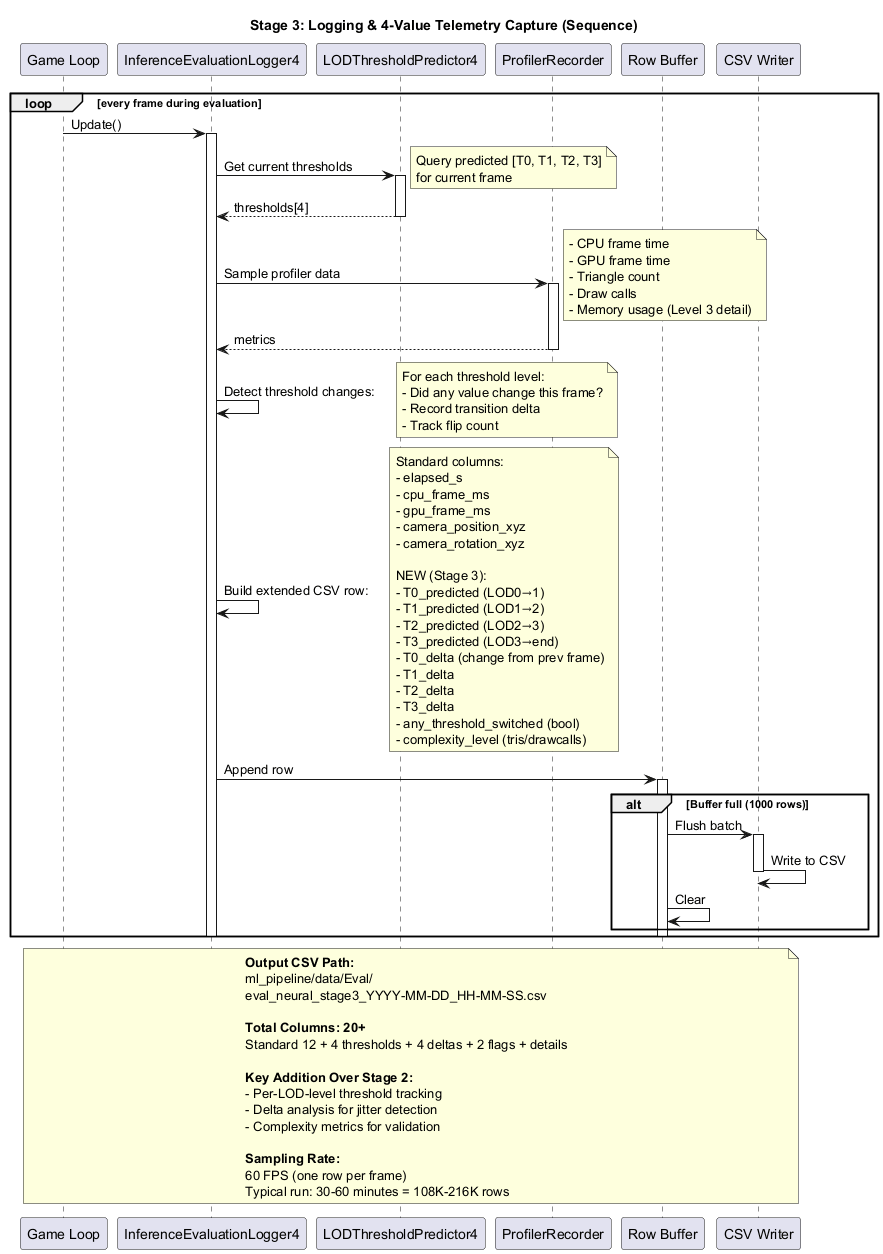

The diagram above was rendered by PlantUML. Its source (embedded in the PNG):
@startuml Stage_3_Logging_4ValueTelemetry

title Stage 3: Logging & 4-Value Telemetry Capture (Sequence)

participant "Game Loop" as gl
participant "InferenceEvaluationLogger4" as iel4
participant "LODThresholdPredictor4" as ltp4
participant "ProfilerRecorder" as pr
participant "Row Buffer" as buf
participant "CSV Writer" as cw

loop every frame during evaluation
  gl -> iel4: Update()
  activate iel4

  iel4 -> ltp4: Get current thresholds
  note right
    Query predicted [T0, T1, T2, T3]
    for current frame
  end note
  activate ltp4
  ltp4 --> iel4: thresholds[4]
  deactivate ltp4

  iel4 -> pr: Sample profiler data
  activate pr
  note right
    - CPU frame time
    - GPU frame time
    - Triangle count
    - Draw calls
    - Memory usage (Level 3 detail)
  end note
  pr --> iel4: metrics
  deactivate pr

  iel4 -> iel4: Detect threshold changes:
  note right
    For each threshold level:
    - Did any value change this frame?
    - Record transition delta
    - Track flip count
  end note

  iel4 -> iel4: Build extended CSV row:
  note right
    Standard columns:
    - elapsed_s
    - cpu_frame_ms
    - gpu_frame_ms
    - camera_position_xyz
    - camera_rotation_xyz

    NEW (Stage 3):
    - T0_predicted (LOD0→1)
    - T1_predicted (LOD1→2)
    - T2_predicted (LOD2→3)
    - T3_predicted (LOD3→end)
    - T0_delta (change from prev frame)
    - T1_delta
    - T2_delta
    - T3_delta
    - any_threshold_switched (bool)
    - complexity_level (tris/drawcalls)
  end note

  iel4 -> buf: Append row
  activate buf

  alt Buffer full (1000 rows)
    buf -> cw: Flush batch
    activate cw
    cw -> cw: Write to CSV
    deactivate cw
    buf -> buf: Clear
  end

  deactivate buf
  deactivate iel4
end

note over gl, cw
  **Output CSV Path:**
  ml_pipeline/data/Eval/
  eval_neural_stage3_YYYY-MM-DD_HH-MM-SS.csv

  **Total Columns: 20+**
  Standard 12 + 4 thresholds + 4 deltas + 2 flags + details

  **Key Addition Over Stage 2:**
  - Per-LOD-level threshold tracking
  - Delta analysis for jitter detection
  - Complexity metrics for validation

  **Sampling Rate:**
  60 FPS (one row per frame)
  Typical run: 30-60 minutes = 108K-216K rows
end note

@enduml